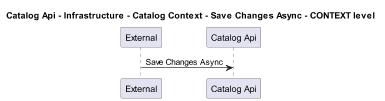

The diagram above was rendered by PlantUML. Its source (embedded in the PNG):
@startuml
!pragma layout smetana
skinparam dpi 60

title Catalog Api - Infrastructure - Catalog Context - Save Changes Async - CONTEXT level

participant "External" as C4InterFlow.SoftwareSystems.ExternalSystem
participant "Catalog Api" as dotnet.eShop.Architecture.SoftwareSystems.CatalogApi

C4InterFlow.SoftwareSystems.ExternalSystem -> dotnet.eShop.Architecture.SoftwareSystems.CatalogApi : Save Changes Async


@enduml